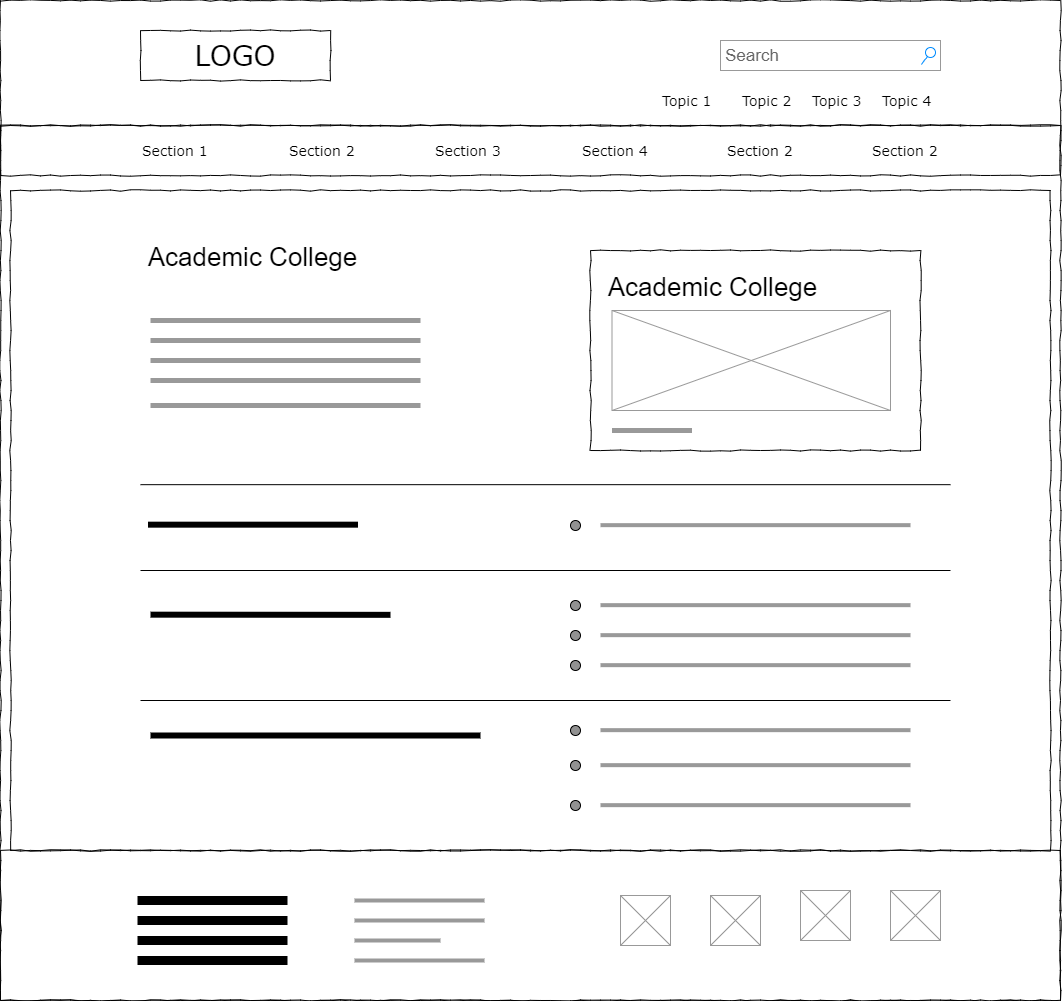

The diagram above was exported from draw.io. Its source (the exported page's mxGraphModel, read from the mxfile embedded in the PNG):
<mxGraphModel dx="1420" dy="823" grid="1" gridSize="10" guides="1" tooltips="1" connect="1" arrows="1" fold="1" page="1" pageScale="1" pageWidth="850" pageHeight="1100" math="0" shadow="0">
  <root>
    <mxCell id="0" />
    <mxCell id="1" parent="0" />
    <mxCell id="ohRWeaDnbmWLDbjzshpE-1" value="" style="whiteSpace=wrap;html=1;rounded=0;shadow=0;labelBackgroundColor=none;strokeColor=#000000;strokeWidth=1;fillColor=none;fontFamily=Verdana;fontSize=12;fontColor=#000000;align=center;comic=1;" vertex="1" parent="1">
      <mxGeometry x="20" y="20" width="1060" height="1000" as="geometry" />
    </mxCell>
    <mxCell id="ohRWeaDnbmWLDbjzshpE-2" value="LOGO" style="whiteSpace=wrap;html=1;rounded=0;shadow=0;labelBackgroundColor=none;strokeWidth=1;fontFamily=Verdana;fontSize=28;align=center;comic=1;" vertex="1" parent="1">
      <mxGeometry x="160" y="50" width="190" height="50" as="geometry" />
    </mxCell>
    <mxCell id="ohRWeaDnbmWLDbjzshpE-3" value="Search" style="strokeWidth=1;shadow=0;dashed=0;align=center;html=1;shape=mxgraph.mockup.forms.searchBox;strokeColor=#999999;mainText=;strokeColor2=#008cff;fontColor=#666666;fontSize=17;align=left;spacingLeft=3;rounded=0;labelBackgroundColor=none;comic=1;" vertex="1" parent="1">
      <mxGeometry x="740" y="60" width="220" height="30" as="geometry" />
    </mxCell>
    <mxCell id="ohRWeaDnbmWLDbjzshpE-4" value="Topic 1" style="text;html=1;points=[];align=left;verticalAlign=top;spacingTop=-4;fontSize=14;fontFamily=Verdana" vertex="1" parent="1">
      <mxGeometry x="680" y="110" width="60" height="20" as="geometry" />
    </mxCell>
    <mxCell id="ohRWeaDnbmWLDbjzshpE-5" value="Topic 2" style="text;html=1;points=[];align=left;verticalAlign=top;spacingTop=-4;fontSize=14;fontFamily=Verdana" vertex="1" parent="1">
      <mxGeometry x="760" y="110" width="60" height="20" as="geometry" />
    </mxCell>
    <mxCell id="ohRWeaDnbmWLDbjzshpE-6" value="Topic 3" style="text;html=1;points=[];align=left;verticalAlign=top;spacingTop=-4;fontSize=14;fontFamily=Verdana" vertex="1" parent="1">
      <mxGeometry x="830" y="110" width="60" height="20" as="geometry" />
    </mxCell>
    <mxCell id="ohRWeaDnbmWLDbjzshpE-7" value="Topic 4" style="text;html=1;points=[];align=left;verticalAlign=top;spacingTop=-4;fontSize=14;fontFamily=Verdana" vertex="1" parent="1">
      <mxGeometry x="900" y="110" width="60" height="20" as="geometry" />
    </mxCell>
    <mxCell id="ohRWeaDnbmWLDbjzshpE-8" value="" style="line;strokeWidth=1;html=1;rounded=0;shadow=0;labelBackgroundColor=none;fillColor=none;fontFamily=Verdana;fontSize=14;fontColor=#000000;align=center;comic=1;" vertex="1" parent="1">
      <mxGeometry x="20" y="140" width="1060" height="10" as="geometry" />
    </mxCell>
    <mxCell id="ohRWeaDnbmWLDbjzshpE-9" value="" style="whiteSpace=wrap;html=1;rounded=0;shadow=0;labelBackgroundColor=none;strokeWidth=1;fillColor=none;fontFamily=Verdana;fontSize=12;align=center;comic=1;" vertex="1" parent="1">
      <mxGeometry x="20" y="145" width="1060" height="50" as="geometry" />
    </mxCell>
    <mxCell id="ohRWeaDnbmWLDbjzshpE-10" value="Section 1" style="text;html=1;points=[];align=left;verticalAlign=top;spacingTop=-4;fontSize=14;fontFamily=Verdana;fillColor=#ffffff;" vertex="1" parent="1">
      <mxGeometry x="160" y="160" width="60" height="20" as="geometry" />
    </mxCell>
    <mxCell id="ohRWeaDnbmWLDbjzshpE-11" value="Section 2" style="text;html=1;points=[];align=left;verticalAlign=top;spacingTop=-4;fontSize=14;fontFamily=Verdana;fillColor=#ffffff;" vertex="1" parent="1">
      <mxGeometry x="307" y="160" width="60" height="20" as="geometry" />
    </mxCell>
    <mxCell id="ohRWeaDnbmWLDbjzshpE-12" value="Section 3" style="text;html=1;points=[];align=left;verticalAlign=top;spacingTop=-4;fontSize=14;fontFamily=Verdana;fillColor=#ffffff;" vertex="1" parent="1">
      <mxGeometry x="453" y="160" width="60" height="20" as="geometry" />
    </mxCell>
    <mxCell id="ohRWeaDnbmWLDbjzshpE-13" value="Section 4" style="text;html=1;points=[];align=left;verticalAlign=top;spacingTop=-4;fontSize=14;fontFamily=Verdana;fillColor=#ffffff;" vertex="1" parent="1">
      <mxGeometry x="600" y="160" width="60" height="20" as="geometry" />
    </mxCell>
    <mxCell id="ohRWeaDnbmWLDbjzshpE-14" value="Section 2" style="text;html=1;points=[];align=left;verticalAlign=top;spacingTop=-4;fontSize=14;fontFamily=Verdana;fillColor=#ffffff;" vertex="1" parent="1">
      <mxGeometry x="745" y="160" width="60" height="20" as="geometry" />
    </mxCell>
    <mxCell id="ohRWeaDnbmWLDbjzshpE-15" value="Section 2" style="text;html=1;points=[];align=left;verticalAlign=top;spacingTop=-4;fontSize=14;fontFamily=Verdana;fillColor=#ffffff;" vertex="1" parent="1">
      <mxGeometry x="890" y="160" width="60" height="20" as="geometry" />
    </mxCell>
    <mxCell id="ohRWeaDnbmWLDbjzshpE-16" value="" style="endArrow=none;html=1;fontSize=14;strokeWidth=6;" edge="1" parent="1">
      <mxGeometry width="50" height="50" relative="1" as="geometry">
        <mxPoint x="167.5" y="544.1700000000001" as="sourcePoint" />
        <mxPoint x="377.5" y="544.1700000000001" as="targetPoint" />
      </mxGeometry>
    </mxCell>
    <mxCell id="ohRWeaDnbmWLDbjzshpE-17" value="" style="endArrow=none;html=1;fontSize=14;strokeWidth=6;" edge="1" parent="1">
      <mxGeometry width="50" height="50" relative="1" as="geometry">
        <mxPoint x="170" y="634.1700000000001" as="sourcePoint" />
        <mxPoint x="410" y="634.3400000000001" as="targetPoint" />
      </mxGeometry>
    </mxCell>
    <mxCell id="ohRWeaDnbmWLDbjzshpE-18" value="" style="whiteSpace=wrap;html=1;rounded=0;shadow=0;labelBackgroundColor=none;strokeWidth=1;fillColor=none;fontFamily=Verdana;fontSize=12;align=center;comic=1;" vertex="1" parent="1">
      <mxGeometry x="20" y="870" width="1060" height="150" as="geometry" />
    </mxCell>
    <mxCell id="ohRWeaDnbmWLDbjzshpE-19" value="" style="verticalLabelPosition=bottom;shadow=0;dashed=0;align=center;html=1;verticalAlign=top;strokeWidth=1;shape=mxgraph.mockup.graphics.simpleIcon;strokeColor=#999999;fillColor=#ffffff;" vertex="1" parent="1">
      <mxGeometry x="730" y="915" width="50" height="50" as="geometry" />
    </mxCell>
    <mxCell id="ohRWeaDnbmWLDbjzshpE-20" value="" style="verticalLabelPosition=bottom;shadow=0;dashed=0;align=center;html=1;verticalAlign=top;strokeWidth=1;shape=mxgraph.mockup.graphics.simpleIcon;strokeColor=#999999;fillColor=#ffffff;" vertex="1" parent="1">
      <mxGeometry x="910" y="910" width="50" height="50" as="geometry" />
    </mxCell>
    <mxCell id="ohRWeaDnbmWLDbjzshpE-21" value="" style="verticalLabelPosition=bottom;shadow=0;dashed=0;align=center;html=1;verticalAlign=top;strokeWidth=1;shape=mxgraph.mockup.graphics.simpleIcon;strokeColor=#999999;fillColor=#ffffff;" vertex="1" parent="1">
      <mxGeometry x="820" y="910" width="50" height="50" as="geometry" />
    </mxCell>
    <mxCell id="ohRWeaDnbmWLDbjzshpE-22" value="" style="endArrow=none;html=1;fontSize=14;strokeWidth=9;" edge="1" parent="1">
      <mxGeometry width="50" height="50" relative="1" as="geometry">
        <mxPoint x="157" y="919.9999999999995" as="sourcePoint" />
        <mxPoint x="307" y="919.9999999999995" as="targetPoint" />
      </mxGeometry>
    </mxCell>
    <mxCell id="ohRWeaDnbmWLDbjzshpE-23" value="" style="endArrow=none;html=1;fontSize=14;strokeWidth=9;" edge="1" parent="1">
      <mxGeometry width="50" height="50" relative="1" as="geometry">
        <mxPoint x="157" y="939.9999999999995" as="sourcePoint" />
        <mxPoint x="307" y="939.9999999999995" as="targetPoint" />
      </mxGeometry>
    </mxCell>
    <mxCell id="ohRWeaDnbmWLDbjzshpE-24" value="" style="endArrow=none;html=1;fontSize=14;strokeWidth=9;" edge="1" parent="1">
      <mxGeometry width="50" height="50" relative="1" as="geometry">
        <mxPoint x="157" y="979.9999999999995" as="sourcePoint" />
        <mxPoint x="307" y="979.9999999999995" as="targetPoint" />
      </mxGeometry>
    </mxCell>
    <mxCell id="ohRWeaDnbmWLDbjzshpE-25" value="" style="endArrow=none;html=1;fontSize=14;strokeWidth=9;" edge="1" parent="1">
      <mxGeometry width="50" height="50" relative="1" as="geometry">
        <mxPoint x="157" y="959.9999999999995" as="sourcePoint" />
        <mxPoint x="307" y="959.9999999999995" as="targetPoint" />
      </mxGeometry>
    </mxCell>
    <mxCell id="ohRWeaDnbmWLDbjzshpE-26" value="" style="endArrow=none;html=1;fontSize=14;strokeWidth=4;strokeColor=#999999;" edge="1" parent="1">
      <mxGeometry width="50" height="50" relative="1" as="geometry">
        <mxPoint x="374" y="919.9999999999995" as="sourcePoint" />
        <mxPoint x="504" y="919.9999999999995" as="targetPoint" />
      </mxGeometry>
    </mxCell>
    <mxCell id="ohRWeaDnbmWLDbjzshpE-27" value="" style="endArrow=none;html=1;fontSize=14;strokeWidth=4;strokeColor=#999999;" edge="1" parent="1">
      <mxGeometry width="50" height="50" relative="1" as="geometry">
        <mxPoint x="374" y="939.9999999999995" as="sourcePoint" />
        <mxPoint x="504" y="939.9999999999995" as="targetPoint" />
      </mxGeometry>
    </mxCell>
    <mxCell id="ohRWeaDnbmWLDbjzshpE-28" value="" style="endArrow=none;html=1;fontSize=14;strokeWidth=4;strokeColor=#999999;" edge="1" parent="1">
      <mxGeometry width="50" height="50" relative="1" as="geometry">
        <mxPoint x="374" y="959.9999999999995" as="sourcePoint" />
        <mxPoint x="460" y="960" as="targetPoint" />
      </mxGeometry>
    </mxCell>
    <mxCell id="ohRWeaDnbmWLDbjzshpE-29" value="" style="endArrow=none;html=1;fontSize=14;strokeWidth=4;strokeColor=#999999;" edge="1" parent="1">
      <mxGeometry width="50" height="50" relative="1" as="geometry">
        <mxPoint x="374" y="979.9999999999995" as="sourcePoint" />
        <mxPoint x="504" y="979.9999999999995" as="targetPoint" />
      </mxGeometry>
    </mxCell>
    <mxCell id="ohRWeaDnbmWLDbjzshpE-30" value="" style="verticalLabelPosition=bottom;shadow=0;dashed=0;align=center;html=1;verticalAlign=top;strokeWidth=1;shape=mxgraph.mockup.graphics.simpleIcon;strokeColor=#999999;fillColor=#ffffff;" vertex="1" parent="1">
      <mxGeometry x="640" y="915" width="50" height="50" as="geometry" />
    </mxCell>
    <mxCell id="ohRWeaDnbmWLDbjzshpE-31" value="" style="whiteSpace=wrap;html=1;rounded=0;shadow=0;labelBackgroundColor=none;strokeWidth=1;fillColor=none;fontFamily=Verdana;fontSize=12;align=center;comic=1;" vertex="1" parent="1">
      <mxGeometry x="30" y="210" width="1040" height="660" as="geometry" />
    </mxCell>
    <mxCell id="ohRWeaDnbmWLDbjzshpE-32" value="&lt;span style=&quot;font-size: 26px&quot;&gt;Academic College&lt;/span&gt;" style="text;html=1;strokeColor=none;fillColor=none;align=center;verticalAlign=middle;whiteSpace=wrap;rounded=0;fontSize=14;" vertex="1" parent="1">
      <mxGeometry x="150" y="260" width="245" height="34" as="geometry" />
    </mxCell>
    <mxCell id="ohRWeaDnbmWLDbjzshpE-33" value="" style="endArrow=none;html=1;fontSize=14;strokeWidth=5;strokeColor=#999999;" edge="1" parent="1">
      <mxGeometry width="50" height="50" relative="1" as="geometry">
        <mxPoint x="170" y="340" as="sourcePoint" />
        <mxPoint x="440" y="340" as="targetPoint" />
      </mxGeometry>
    </mxCell>
    <mxCell id="ohRWeaDnbmWLDbjzshpE-34" value="" style="endArrow=none;html=1;fontSize=14;strokeWidth=5;strokeColor=#999999;" edge="1" parent="1">
      <mxGeometry width="50" height="50" relative="1" as="geometry">
        <mxPoint x="170" y="360" as="sourcePoint" />
        <mxPoint x="440" y="360" as="targetPoint" />
      </mxGeometry>
    </mxCell>
    <mxCell id="ohRWeaDnbmWLDbjzshpE-35" value="" style="endArrow=none;html=1;fontSize=14;strokeWidth=5;strokeColor=#999999;" edge="1" parent="1">
      <mxGeometry width="50" height="50" relative="1" as="geometry">
        <mxPoint x="170" y="380" as="sourcePoint" />
        <mxPoint x="440" y="380" as="targetPoint" />
      </mxGeometry>
    </mxCell>
    <mxCell id="ohRWeaDnbmWLDbjzshpE-36" value="" style="endArrow=none;html=1;fontSize=14;strokeWidth=5;strokeColor=#999999;" edge="1" parent="1">
      <mxGeometry width="50" height="50" relative="1" as="geometry">
        <mxPoint x="170" y="400" as="sourcePoint" />
        <mxPoint x="440" y="400" as="targetPoint" />
      </mxGeometry>
    </mxCell>
    <mxCell id="ohRWeaDnbmWLDbjzshpE-37" value="" style="endArrow=none;html=1;fontSize=14;strokeWidth=5;strokeColor=#999999;" edge="1" parent="1">
      <mxGeometry width="50" height="50" relative="1" as="geometry">
        <mxPoint x="170" y="425" as="sourcePoint" />
        <mxPoint x="440" y="425" as="targetPoint" />
      </mxGeometry>
    </mxCell>
    <mxCell id="ohRWeaDnbmWLDbjzshpE-38" value="" style="endArrow=none;html=1;fontSize=14;strokeWidth=1;" edge="1" parent="1">
      <mxGeometry width="50" height="50" relative="1" as="geometry">
        <mxPoint x="160" y="504.1700000000001" as="sourcePoint" />
        <mxPoint x="970" y="504.1700000000001" as="targetPoint" />
      </mxGeometry>
    </mxCell>
    <mxCell id="ohRWeaDnbmWLDbjzshpE-39" value="" style="endArrow=none;html=1;fontSize=14;strokeWidth=4;strokeColor=#999999;" edge="1" parent="1">
      <mxGeometry width="50" height="50" relative="1" as="geometry">
        <mxPoint x="620" y="544.6600000000001" as="sourcePoint" />
        <mxPoint x="930" y="544.6599999999999" as="targetPoint" />
      </mxGeometry>
    </mxCell>
    <mxCell id="ohRWeaDnbmWLDbjzshpE-40" value="" style="whiteSpace=wrap;html=1;rounded=0;shadow=0;labelBackgroundColor=none;strokeWidth=1;fillColor=none;fontFamily=Verdana;fontSize=12;align=center;comic=1;" vertex="1" parent="1">
      <mxGeometry x="610" y="270" width="330" height="200" as="geometry" />
    </mxCell>
    <mxCell id="ohRWeaDnbmWLDbjzshpE-41" value="&lt;span style=&quot;font-size: 26px&quot;&gt;Academic College&lt;/span&gt;" style="text;html=1;strokeColor=none;fillColor=none;align=center;verticalAlign=middle;whiteSpace=wrap;rounded=0;fontSize=14;" vertex="1" parent="1">
      <mxGeometry x="610" y="290" width="245" height="34" as="geometry" />
    </mxCell>
    <mxCell id="ohRWeaDnbmWLDbjzshpE-42" value="" style="verticalLabelPosition=bottom;shadow=0;dashed=0;align=center;html=1;verticalAlign=top;strokeWidth=1;shape=mxgraph.mockup.graphics.simpleIcon;strokeColor=#999999;fillColor=#ffffff;" vertex="1" parent="1">
      <mxGeometry x="631.5" y="330" width="278.5" height="100" as="geometry" />
    </mxCell>
    <mxCell id="ohRWeaDnbmWLDbjzshpE-43" value="" style="endArrow=none;html=1;fontSize=14;strokeWidth=5;strokeColor=#999999;" edge="1" parent="1">
      <mxGeometry width="50" height="50" relative="1" as="geometry">
        <mxPoint x="631.5" y="450" as="sourcePoint" />
        <mxPoint x="711.5" y="450" as="targetPoint" />
      </mxGeometry>
    </mxCell>
    <mxCell id="ohRWeaDnbmWLDbjzshpE-44" value="" style="ellipse;whiteSpace=wrap;html=1;aspect=fixed;fontSize=3;fillColor=#919191;" vertex="1" parent="1">
      <mxGeometry x="590" y="540" width="10" height="10" as="geometry" />
    </mxCell>
    <mxCell id="ohRWeaDnbmWLDbjzshpE-45" value="" style="endArrow=none;html=1;fontSize=14;strokeWidth=1;" edge="1" parent="1">
      <mxGeometry width="50" height="50" relative="1" as="geometry">
        <mxPoint x="160" y="590" as="sourcePoint" />
        <mxPoint x="970" y="590" as="targetPoint" />
      </mxGeometry>
    </mxCell>
    <mxCell id="ohRWeaDnbmWLDbjzshpE-46" value="" style="endArrow=none;html=1;fontSize=14;strokeWidth=4;strokeColor=#999999;" edge="1" parent="1">
      <mxGeometry width="50" height="50" relative="1" as="geometry">
        <mxPoint x="620" y="624.6600000000001" as="sourcePoint" />
        <mxPoint x="930" y="624.6599999999999" as="targetPoint" />
      </mxGeometry>
    </mxCell>
    <mxCell id="ohRWeaDnbmWLDbjzshpE-47" value="" style="ellipse;whiteSpace=wrap;html=1;aspect=fixed;fontSize=3;fillColor=#919191;" vertex="1" parent="1">
      <mxGeometry x="590" y="620" width="10" height="10" as="geometry" />
    </mxCell>
    <mxCell id="ohRWeaDnbmWLDbjzshpE-48" value="" style="endArrow=none;html=1;fontSize=14;strokeWidth=4;strokeColor=#999999;" edge="1" parent="1">
      <mxGeometry width="50" height="50" relative="1" as="geometry">
        <mxPoint x="620" y="654.6600000000001" as="sourcePoint" />
        <mxPoint x="930" y="654.6599999999999" as="targetPoint" />
      </mxGeometry>
    </mxCell>
    <mxCell id="ohRWeaDnbmWLDbjzshpE-49" value="" style="ellipse;whiteSpace=wrap;html=1;aspect=fixed;fontSize=3;fillColor=#919191;" vertex="1" parent="1">
      <mxGeometry x="590" y="650" width="10" height="10" as="geometry" />
    </mxCell>
    <mxCell id="ohRWeaDnbmWLDbjzshpE-50" value="" style="endArrow=none;html=1;fontSize=14;strokeWidth=4;strokeColor=#999999;" edge="1" parent="1">
      <mxGeometry width="50" height="50" relative="1" as="geometry">
        <mxPoint x="620" y="684.6600000000001" as="sourcePoint" />
        <mxPoint x="930" y="684.6599999999999" as="targetPoint" />
      </mxGeometry>
    </mxCell>
    <mxCell id="ohRWeaDnbmWLDbjzshpE-51" value="" style="ellipse;whiteSpace=wrap;html=1;aspect=fixed;fontSize=3;fillColor=#919191;" vertex="1" parent="1">
      <mxGeometry x="590" y="680" width="10" height="10" as="geometry" />
    </mxCell>
    <mxCell id="ohRWeaDnbmWLDbjzshpE-52" value="" style="endArrow=none;html=1;fontSize=14;strokeWidth=1;" edge="1" parent="1">
      <mxGeometry width="50" height="50" relative="1" as="geometry">
        <mxPoint x="160" y="720" as="sourcePoint" />
        <mxPoint x="970" y="720" as="targetPoint" />
      </mxGeometry>
    </mxCell>
    <mxCell id="ohRWeaDnbmWLDbjzshpE-53" value="" style="endArrow=none;html=1;fontSize=14;strokeWidth=4;strokeColor=#999999;" edge="1" parent="1">
      <mxGeometry width="50" height="50" relative="1" as="geometry">
        <mxPoint x="620" y="749.6600000000001" as="sourcePoint" />
        <mxPoint x="930" y="749.6599999999999" as="targetPoint" />
      </mxGeometry>
    </mxCell>
    <mxCell id="ohRWeaDnbmWLDbjzshpE-54" value="" style="ellipse;whiteSpace=wrap;html=1;aspect=fixed;fontSize=3;fillColor=#919191;" vertex="1" parent="1">
      <mxGeometry x="590" y="745" width="10" height="10" as="geometry" />
    </mxCell>
    <mxCell id="ohRWeaDnbmWLDbjzshpE-55" value="" style="endArrow=none;html=1;fontSize=14;strokeWidth=4;strokeColor=#999999;" edge="1" parent="1">
      <mxGeometry width="50" height="50" relative="1" as="geometry">
        <mxPoint x="620" y="784.6600000000001" as="sourcePoint" />
        <mxPoint x="930" y="784.6599999999999" as="targetPoint" />
      </mxGeometry>
    </mxCell>
    <mxCell id="ohRWeaDnbmWLDbjzshpE-56" value="" style="ellipse;whiteSpace=wrap;html=1;aspect=fixed;fontSize=3;fillColor=#919191;" vertex="1" parent="1">
      <mxGeometry x="590" y="780" width="10" height="10" as="geometry" />
    </mxCell>
    <mxCell id="ohRWeaDnbmWLDbjzshpE-57" value="" style="endArrow=none;html=1;fontSize=14;strokeWidth=4;strokeColor=#999999;" edge="1" parent="1">
      <mxGeometry width="50" height="50" relative="1" as="geometry">
        <mxPoint x="620" y="824.6600000000001" as="sourcePoint" />
        <mxPoint x="930" y="824.6599999999999" as="targetPoint" />
      </mxGeometry>
    </mxCell>
    <mxCell id="ohRWeaDnbmWLDbjzshpE-58" value="" style="ellipse;whiteSpace=wrap;html=1;aspect=fixed;fontSize=3;fillColor=#919191;" vertex="1" parent="1">
      <mxGeometry x="590" y="820" width="10" height="10" as="geometry" />
    </mxCell>
    <mxCell id="ohRWeaDnbmWLDbjzshpE-59" value="" style="endArrow=none;html=1;fontSize=14;strokeWidth=6;" edge="1" parent="1">
      <mxGeometry width="50" height="50" relative="1" as="geometry">
        <mxPoint x="170" y="755" as="sourcePoint" />
        <mxPoint x="500" y="755" as="targetPoint" />
      </mxGeometry>
    </mxCell>
  </root>
</mxGraphModel>